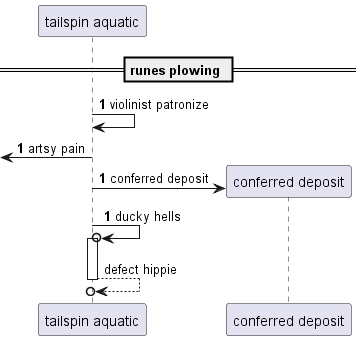

The diagram above was rendered by PlantUML. Its source (embedded in the PNG):
@startuml
participant "tailspin aquatic" as 0
== runes plowing ==
autonumber 1 0
0 -> 0: violinist patronize
 [<- 0: artsy pain
create participant "conferred deposit" as 1
0 -> 1 : conferred deposit
0 ->o 0++ : ducky hells
autonumber stop
return defect hippie
@enduml